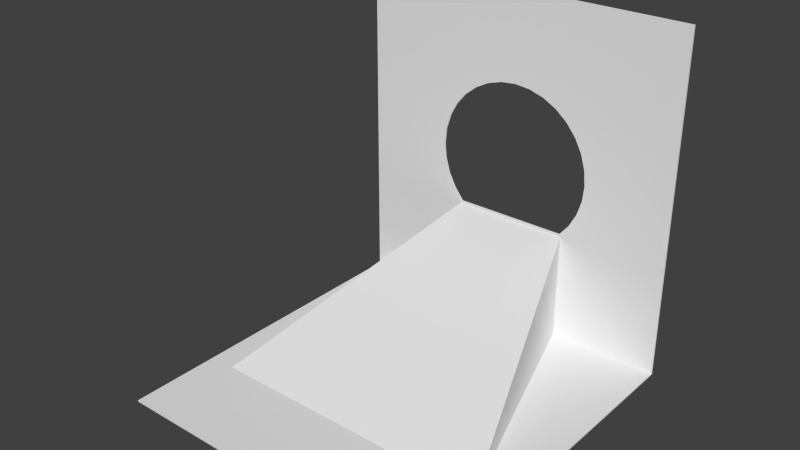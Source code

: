 # Source: BLENDER_Level_exit.blend  (saved by Blender 2.73.0; exported with 4.5.12 LTS)
import bpy
from mathutils import Matrix  # noqa: F401  (used for matrix-valued properties, if any)

bpy.ops.wm.read_factory_settings(use_empty=True)
scene = bpy.context.scene
scene.name = 'Scene'

# ---- collections
col_collection_1 = bpy.data.collections.new('Collection 1'); scene.collection.children.link(col_collection_1)

# ---- world
world_world = bpy.data.worlds.new('World'); scene.world = world_world
world_world.color = (0.05088, 0.05088, 0.05088)
world_world.use_sun_shadow = False
world_world.sun_shadow_jitter_overblur = 0.0
world_world.cycles.sampling_method = 'MANUAL'
world_world.cycles.sample_map_resolution = 256

# ---- meshes
me_cube_001 = bpy.data.meshes.new('Cube.001')
me_cube_001.from_pydata([(-1.0, -1.0, -1.01), (-1.0, 1.0, -1.01), (1.0, 1.0, -1.01), (1.0, -1.0, -1.01), (1.0, -1.0, -1.0), (-1.0, -1.0, -1.0), (-1.0, 0.9929, -1.003), (1.0, 1.0, 1.0), (-0.4794, 0.9999, -0.00741), (-0.4702, 0.9999, -0.1009), (-0.4429, 0.9999, -0.1909), (-0.3986, 0.9999, -0.2737), (-0.3417, 0.9999, -0.3445), (0.3417, 0.9999, -0.3445), (0.3986, 0.9999, -0.2737), (0.4429, 0.9999, -0.1909), (0.4702, 0.9999, -0.1009), (0.4794, 0.9999, -0.00741), (0.4702, 0.9999, 0.08611), (0.4429, 0.9999, 0.176), (0.3986, 0.9999, 0.2589), (0.339, 0.9999, 0.3316), (-1.0, 1.0, 1.0), (0.2663, 0.9999, 0.3912), (0.1834, 0.9999, 0.4355), (0.09352, 0.9999, 0.4627), (-1.568e-07, 0.9999, 0.472), (-0.09352, 0.9999, 0.4627), (-0.1834, 0.9999, 0.4355), (-0.2663, 0.9999, 0.3912), (-0.339, 0.9999, 0.3316), (-0.3986, 0.9999, 0.2589), (-0.4429, 0.9999, 0.176), (-0.4702, 0.9999, 0.08611), (1.0, 0.9929, -1.003), (-1.0, 0.99, 1.0), (1.0, 0.99, 1.0), (-0.4794, 0.9916, -0.00741), (-0.4702, 0.9914, 0.08611), (-0.4429, 0.9913, 0.176), (-0.3986, 0.9912, 0.2589), (-0.339, 0.9911, 0.3316), (-0.2663, 0.991, 0.3912), (-0.1834, 0.9909, 0.4355), (-0.09352, 0.9909, 0.4627), (-1.568e-07, 0.9909, 0.472), (0.09352, 0.9909, 0.4627), (0.1834, 0.9909, 0.4355), (0.2663, 0.991, 0.3912), (0.339, 0.9911, 0.3316), (0.3986, 0.9912, 0.2589), (0.4429, 0.9913, 0.176), (0.4702, 0.9914, 0.08611), (0.4794, 0.9916, -0.00741), (0.4702, 0.9917, -0.1009), (0.4429, 0.9918, -0.1909), (0.3986, 0.9919, -0.2737), (0.3417, 0.9921, -0.3445), (-0.3417, 0.9921, -0.3445), (-0.3986, 0.9919, -0.2737), (-0.4429, 0.9918, -0.1909), (-0.4702, 0.9917, -0.1009), (-0.8455, -0.4684, -1.003), (-0.3494, 0.9972, -0.3584), (-0.3494, 0.9972, -1.008), (-0.8455, -0.4684, -1.01), (0.8459, -0.4684, -1.003), (0.8459, -0.4684, -1.01), (0.3498, 0.9972, -0.3584), (0.3498, 0.9972, -1.008), (-0.8315, -0.4545, -0.9963), (-0.3436, 0.9915, -1.002), (-0.3438, 0.9927, -0.3653), (-0.8309, -0.4522, -1.013), (0.8319, -0.4545, -0.9963), (0.344, 0.9915, -1.002), (0.3442, 0.9927, -0.3653), (0.8313, -0.4522, -1.013), (-0.9942, -0.9942, -1.004), (-0.9942, 0.9942, -1.004), (0.9942, 0.9942, -1.004), (0.9942, -0.9942, -1.004), (0.9942, -0.9942, -1.006), (-0.9942, -0.9942, -1.006), (-0.991, 0.9959, -1.006), (0.9942, 0.9942, 0.9842), (-0.4962, 0.9927, -0.01), (-0.4871, 0.9931, -0.1069), (-0.4588, 0.9931, -0.2001), (-0.4129, 0.9931, -0.2859), (-0.3494, 0.9938, -0.3631), (0.3494, 0.9938, -0.3631), (0.413, 0.9931, -0.2859), (0.4588, 0.9931, -0.2001), (0.4871, 0.9931, -0.1069), (0.4967, 0.9931, -0.01), (0.4871, 0.9931, 0.08689), (0.4588, 0.9931, 0.1801), (0.413, 0.9931, 0.2659), (0.3509, 0.9927, 0.3409), (-0.9942, 0.9942, 0.9842), (0.2759, 0.9931, 0.403), (0.1901, 0.9931, 0.4488), (0.09689, 0.9931, 0.4771), (-1.594e-07, 0.9931, 0.4867), (-0.09689, 0.9931, 0.4771), (-0.1901, 0.9931, 0.4488), (-0.2759, 0.9931, 0.403), (-0.3512, 0.9931, 0.3412), (-0.413, 0.9931, 0.2659), (-0.4588, 0.9931, 0.1801), (-0.4871, 0.9931, 0.08689), (0.991, 0.9959, -1.006), (-0.9942, 0.9958, 0.9842), (0.9942, 0.9958, 0.9842), (-0.4962, 0.9988, -0.009989), (-0.4871, 0.9982, 0.0869), (-0.4588, 0.998, 0.1801), (-0.4129, 0.9979, 0.2659), (-0.3512, 0.9978, 0.3412), (-0.2759, 0.9977, 0.403), (-0.1901, 0.9977, 0.4489), (-0.09689, 0.9976, 0.4771), (-1.594e-07, 0.9976, 0.4867), (0.09689, 0.9976, 0.4771), (0.1901, 0.9977, 0.4489), (0.2759, 0.9977, 0.403), (0.3512, 0.9978, 0.3412), (0.4126, 0.9984, 0.2657), (0.4588, 0.998, 0.1801), (0.4871, 0.9982, 0.0869), (0.4967, 0.9983, -0.009989), (0.4871, 0.9985, -0.1069), (0.4588, 0.9986, -0.2001), (0.413, 0.9987, -0.2859), (0.3494, 0.9982, -0.3631), (-0.3494, 0.9982, -0.3631), (-0.413, 0.9987, -0.2859), (-0.4588, 0.9986, -0.2001), (-0.4871, 0.9985, -0.1069), (-0.8384, -0.4629, -1.007), (-0.3447, 0.9922, -0.3656), (-0.3447, 0.9907, -1.002), (-0.8388, -0.4636, -1.005), (0.8388, -0.4629, -1.007), (0.8391, -0.4636, -1.005), (0.3451, 0.9922, -0.3656), (0.3451, 0.9907, -1.002), (-0.8367, -0.4469, -1.0), (-0.3483, 0.998, -1.008), (-0.3485, 0.9977, -0.3581), (-0.8361, -0.446, -1.008), (0.8371, -0.4469, -1.0), (0.3487, 0.998, -1.008), (0.3489, 0.9977, -0.3581), (0.8365, -0.446, -1.008)], [], [(0, 1, 2, 3), (0, 3, 4, 5), (1, 0, 5, 6), (7, 2, 1, 8, 9, 10, 11, 12, 13, 14, 15, 16, 17, 18, 19, 20, 21), (22, 7, 21, 23, 24, 25, 26, 27, 28, 29, 30, 31, 32, 33, 8, 1), (3, 2, 34, 4), (4, 34, 6, 5), (22, 1, 6, 35), (2, 7, 36, 34), (7, 22, 35, 36), (6, 37, 38, 39, 40, 41, 42, 43, 44, 45, 46, 47, 48, 49, 50, 36, 35), (6, 34, 36, 50, 51, 52, 53, 54, 55, 56, 57, 58, 59, 60, 61, 37), (57, 56, 14, 13), (58, 57, 13, 12), (56, 55, 15, 14), (59, 58, 12, 11), (55, 54, 16, 15), (60, 59, 11, 10), (54, 53, 17, 16), (61, 60, 10, 9), (53, 52, 18, 17), (37, 61, 9, 8), (52, 51, 19, 18), (38, 37, 8, 33), (51, 50, 20, 19), (39, 38, 33, 32), (50, 49, 21, 20), (40, 39, 32, 31), (49, 48, 23, 21), (41, 40, 31, 30), (48, 47, 24, 23), (42, 41, 30, 29), (47, 46, 25, 24), (43, 42, 29, 28), (46, 45, 26, 25), (44, 43, 28, 27), (45, 44, 27, 26), (62, 63, 64, 65), (66, 62, 65, 67), (66, 68, 63, 62), (63, 68, 69, 64), (65, 64, 69, 67), (68, 66, 67, 69), (73, 70, 71, 72), (74, 75, 71, 70), (71, 75, 76, 72), (74, 70, 73, 77), (73, 72, 76, 77), (75, 74, 77, 76), (81, 80, 79, 78), (83, 82, 81, 78), (84, 83, 78, 79), (99, 98, 97, 96, 95, 94, 93, 92, 91, 90, 89, 88, 87, 86, 79, 80, 85), (79, 86, 111, 110, 109, 108, 107, 106, 105, 104, 103, 102, 101, 99, 85, 100), (82, 112, 80, 81), (83, 84, 112, 82), (113, 84, 79, 100), (112, 114, 85, 80), (114, 113, 100, 85), (113, 114, 128, 127, 126, 125, 124, 123, 122, 121, 120, 119, 118, 117, 116, 115, 84), (115, 139, 138, 137, 136, 135, 134, 133, 132, 131, 130, 129, 128, 114, 112, 84), (91, 92, 134, 135), (90, 91, 135, 136), (92, 93, 133, 134), (89, 90, 136, 137), (93, 94, 132, 133), (88, 89, 137, 138), (94, 95, 131, 132), (87, 88, 138, 139), (95, 96, 130, 131), (86, 87, 139, 115), (96, 97, 129, 130), (111, 86, 115, 116), (97, 98, 128, 129), (110, 111, 116, 117), (98, 99, 127, 128), (109, 110, 117, 118), (99, 101, 126, 127), (108, 109, 118, 119), (101, 102, 125, 126), (107, 108, 119, 120), (102, 103, 124, 125), (106, 107, 120, 121), (103, 104, 123, 124), (105, 106, 121, 122), (104, 105, 122, 123), (143, 142, 141, 140), (145, 143, 140, 144), (140, 141, 146, 144), (142, 147, 146, 141), (145, 147, 142, 143), (147, 145, 144, 146), (150, 149, 148, 151), (148, 149, 153, 152), (150, 154, 153, 149), (155, 151, 148, 152), (155, 154, 150, 151), (154, 155, 152, 153)])
me_cube_001.use_remesh_preserve_volume = False
me_cube_001.use_remesh_preserve_attributes = False
me_cube_001.use_mirror_vertex_groups = False
me_cube_001.update()

# ---- objects
ob_weltabschnitt_leveleingang = bpy.data.objects.new('Weltabschnitt_Leveleingang', me_cube_001)

# ---- transforms, parenting, visibility, modifiers, constraints
ob_weltabschnitt_leveleingang.location = (0.0, -1.097, 0.01)
ob_weltabschnitt_leveleingang.lineart.crease_threshold = 0.0

# ---- collection membership
col_collection_1.objects.link(ob_weltabschnitt_leveleingang)

# ---- scene / render settings (as saved in the file)
scene.frame_start = 1; scene.frame_end = 250; scene.frame_set(1)
scene.render.engine = 'BLENDER_EEVEE_NEXT'
scene.render.resolution_percentage = 50
scene.render.dither_intensity = 0.0
scene.cycles.use_denoising = False
scene.cycles.samples = 10
scene.cycles.sampling_pattern = 'TABULATED_SOBOL'
scene.cycles.light_sampling_threshold = 0.0
scene.cycles.use_adaptive_sampling = False
scene.cycles.use_light_tree = False
scene.cycles.blur_glossy = 0.0
scene.cycles.pixel_filter_type = 'GAUSSIAN'
scene.cycles.sample_clamp_indirect = 0.0
scene.view_settings.view_transform = 'Standard'
bpy.context.view_layer.update()

# ---- added for rendering (the .blend has no active camera and no usable light): camera, sun
cam_auto = bpy.data.cameras.new('AutoCamera')
cam_auto.lens = 50.0
cam_auto.sensor_width = 36.0
cam_auto.clip_end = 1000.0
ob_auto_camera = bpy.data.objects.new('AutoCamera', cam_auto)
scene.collection.objects.link(ob_auto_camera)
ob_auto_camera.location = (3.21227, -4.95181, 2.57309)
ob_auto_camera.rotation_euler = (1.09748, -7.21219e-08, 0.694738)
scene.camera = ob_auto_camera
light_auto_sun = bpy.data.lights.new('AutoSun', 'SUN')
light_auto_sun.energy = 3.0
light_auto_sun.angle = 0.0523599
ob_auto_sun = bpy.data.objects.new('AutoSun', light_auto_sun)
scene.collection.objects.link(ob_auto_sun)
ob_auto_sun.rotation_euler = (0.872665, 0.174533, 0.523599)
bpy.context.view_layer.update()

